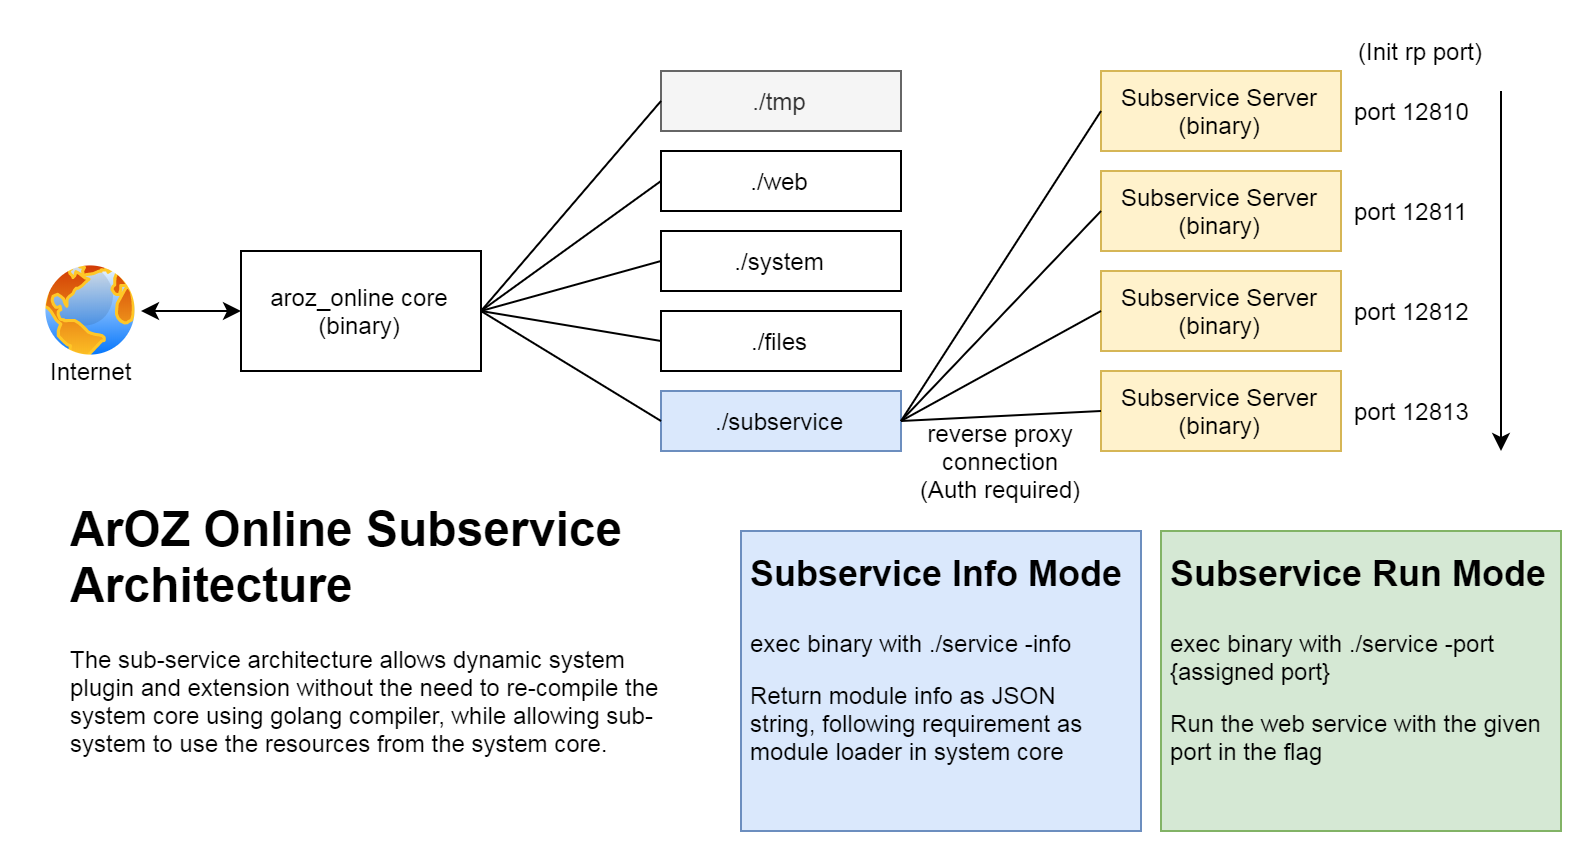

The diagram above was exported from draw.io. Its source (the exported page's mxGraphModel, read from the mxfile embedded in the PNG):
<mxGraphModel dx="982" dy="397" grid="1" gridSize="10" guides="1" tooltips="1" connect="1" arrows="1" fold="1" page="1" pageScale="1" pageWidth="827" pageHeight="1169" math="0" shadow="0">
  <root>
    <mxCell id="0" />
    <mxCell id="1" parent="0" />
    <mxCell id="2BjdnMdunMNIt6IyHlqT-1" value="aroz_online core&lt;br&gt;(binary)" style="rounded=0;whiteSpace=wrap;html=1;" vertex="1" parent="1">
      <mxGeometry x="130" y="250" width="120" height="60" as="geometry" />
    </mxCell>
    <mxCell id="2BjdnMdunMNIt6IyHlqT-2" value="./web" style="rounded=0;whiteSpace=wrap;html=1;" vertex="1" parent="1">
      <mxGeometry x="340" y="200" width="120" height="30" as="geometry" />
    </mxCell>
    <mxCell id="2BjdnMdunMNIt6IyHlqT-3" value="./system" style="rounded=0;whiteSpace=wrap;html=1;" vertex="1" parent="1">
      <mxGeometry x="340" y="240" width="120" height="30" as="geometry" />
    </mxCell>
    <mxCell id="2BjdnMdunMNIt6IyHlqT-4" value="./files" style="rounded=0;whiteSpace=wrap;html=1;" vertex="1" parent="1">
      <mxGeometry x="340" y="280" width="120" height="30" as="geometry" />
    </mxCell>
    <mxCell id="2BjdnMdunMNIt6IyHlqT-5" value="./tmp" style="rounded=0;whiteSpace=wrap;html=1;fillColor=#f5f5f5;strokeColor=#666666;fontColor=#333333;" vertex="1" parent="1">
      <mxGeometry x="340" y="160" width="120" height="30" as="geometry" />
    </mxCell>
    <mxCell id="2BjdnMdunMNIt6IyHlqT-6" value="./subservice" style="rounded=0;whiteSpace=wrap;html=1;fillColor=#dae8fc;strokeColor=#6c8ebf;" vertex="1" parent="1">
      <mxGeometry x="340" y="320" width="120" height="30" as="geometry" />
    </mxCell>
    <mxCell id="2BjdnMdunMNIt6IyHlqT-7" value="" style="endArrow=none;html=1;exitX=1;exitY=0.5;exitDx=0;exitDy=0;entryX=0;entryY=0.5;entryDx=0;entryDy=0;" edge="1" parent="1" source="2BjdnMdunMNIt6IyHlqT-1" target="2BjdnMdunMNIt6IyHlqT-5">
      <mxGeometry width="50" height="50" relative="1" as="geometry">
        <mxPoint x="260" y="290" as="sourcePoint" />
        <mxPoint x="310" y="240" as="targetPoint" />
      </mxGeometry>
    </mxCell>
    <mxCell id="2BjdnMdunMNIt6IyHlqT-8" value="" style="endArrow=none;html=1;exitX=1;exitY=0.5;exitDx=0;exitDy=0;entryX=0;entryY=0.5;entryDx=0;entryDy=0;" edge="1" parent="1" source="2BjdnMdunMNIt6IyHlqT-1" target="2BjdnMdunMNIt6IyHlqT-2">
      <mxGeometry width="50" height="50" relative="1" as="geometry">
        <mxPoint x="260" y="290" as="sourcePoint" />
        <mxPoint x="350" y="185" as="targetPoint" />
      </mxGeometry>
    </mxCell>
    <mxCell id="2BjdnMdunMNIt6IyHlqT-9" value="" style="endArrow=none;html=1;exitX=1;exitY=0.5;exitDx=0;exitDy=0;entryX=0;entryY=0.5;entryDx=0;entryDy=0;" edge="1" parent="1" source="2BjdnMdunMNIt6IyHlqT-1" target="2BjdnMdunMNIt6IyHlqT-3">
      <mxGeometry width="50" height="50" relative="1" as="geometry">
        <mxPoint x="270" y="300" as="sourcePoint" />
        <mxPoint x="360" y="195" as="targetPoint" />
      </mxGeometry>
    </mxCell>
    <mxCell id="2BjdnMdunMNIt6IyHlqT-10" value="" style="endArrow=none;html=1;entryX=0;entryY=0.5;entryDx=0;entryDy=0;" edge="1" parent="1" target="2BjdnMdunMNIt6IyHlqT-4">
      <mxGeometry width="50" height="50" relative="1" as="geometry">
        <mxPoint x="250" y="280" as="sourcePoint" />
        <mxPoint x="370" y="205" as="targetPoint" />
      </mxGeometry>
    </mxCell>
    <mxCell id="2BjdnMdunMNIt6IyHlqT-11" value="" style="endArrow=none;html=1;entryX=0;entryY=0.5;entryDx=0;entryDy=0;" edge="1" parent="1" target="2BjdnMdunMNIt6IyHlqT-6">
      <mxGeometry width="50" height="50" relative="1" as="geometry">
        <mxPoint x="250" y="280" as="sourcePoint" />
        <mxPoint x="380" y="215" as="targetPoint" />
      </mxGeometry>
    </mxCell>
    <mxCell id="2BjdnMdunMNIt6IyHlqT-12" value="Subservice Server&lt;br&gt;(binary)" style="rounded=0;whiteSpace=wrap;html=1;fillColor=#fff2cc;strokeColor=#d6b656;" vertex="1" parent="1">
      <mxGeometry x="560" y="160" width="120" height="40" as="geometry" />
    </mxCell>
    <mxCell id="2BjdnMdunMNIt6IyHlqT-13" value="Subservice Server&lt;br&gt;(binary)" style="rounded=0;whiteSpace=wrap;html=1;fillColor=#fff2cc;strokeColor=#d6b656;" vertex="1" parent="1">
      <mxGeometry x="560" y="210" width="120" height="40" as="geometry" />
    </mxCell>
    <mxCell id="2BjdnMdunMNIt6IyHlqT-14" value="Subservice Server&lt;br&gt;(binary)" style="rounded=0;whiteSpace=wrap;html=1;fillColor=#fff2cc;strokeColor=#d6b656;" vertex="1" parent="1">
      <mxGeometry x="560" y="260" width="120" height="40" as="geometry" />
    </mxCell>
    <mxCell id="2BjdnMdunMNIt6IyHlqT-15" value="Subservice Server&lt;br&gt;(binary)" style="rounded=0;whiteSpace=wrap;html=1;fillColor=#fff2cc;strokeColor=#d6b656;" vertex="1" parent="1">
      <mxGeometry x="560" y="310" width="120" height="40" as="geometry" />
    </mxCell>
    <mxCell id="2BjdnMdunMNIt6IyHlqT-16" value="" style="endArrow=none;html=1;entryX=0;entryY=0.5;entryDx=0;entryDy=0;exitX=1;exitY=0.5;exitDx=0;exitDy=0;" edge="1" parent="1" source="2BjdnMdunMNIt6IyHlqT-6" target="2BjdnMdunMNIt6IyHlqT-12">
      <mxGeometry width="50" height="50" relative="1" as="geometry">
        <mxPoint x="260" y="290" as="sourcePoint" />
        <mxPoint x="350" y="345" as="targetPoint" />
      </mxGeometry>
    </mxCell>
    <mxCell id="2BjdnMdunMNIt6IyHlqT-17" value="" style="endArrow=none;html=1;entryX=0;entryY=0.5;entryDx=0;entryDy=0;exitX=1;exitY=0.5;exitDx=0;exitDy=0;" edge="1" parent="1" source="2BjdnMdunMNIt6IyHlqT-6" target="2BjdnMdunMNIt6IyHlqT-13">
      <mxGeometry width="50" height="50" relative="1" as="geometry">
        <mxPoint x="470" y="345" as="sourcePoint" />
        <mxPoint x="570" y="190" as="targetPoint" />
      </mxGeometry>
    </mxCell>
    <mxCell id="2BjdnMdunMNIt6IyHlqT-18" value="" style="endArrow=none;html=1;entryX=0;entryY=0.5;entryDx=0;entryDy=0;exitX=1;exitY=0.5;exitDx=0;exitDy=0;" edge="1" parent="1" source="2BjdnMdunMNIt6IyHlqT-6" target="2BjdnMdunMNIt6IyHlqT-14">
      <mxGeometry width="50" height="50" relative="1" as="geometry">
        <mxPoint x="480" y="355" as="sourcePoint" />
        <mxPoint x="580" y="200" as="targetPoint" />
      </mxGeometry>
    </mxCell>
    <mxCell id="2BjdnMdunMNIt6IyHlqT-19" value="" style="endArrow=none;html=1;entryX=0;entryY=0.5;entryDx=0;entryDy=0;exitX=1;exitY=0.5;exitDx=0;exitDy=0;" edge="1" parent="1" source="2BjdnMdunMNIt6IyHlqT-6" target="2BjdnMdunMNIt6IyHlqT-15">
      <mxGeometry width="50" height="50" relative="1" as="geometry">
        <mxPoint x="490" y="365" as="sourcePoint" />
        <mxPoint x="590" y="210" as="targetPoint" />
      </mxGeometry>
    </mxCell>
    <mxCell id="2BjdnMdunMNIt6IyHlqT-20" value="port 12810" style="text;html=1;align=center;verticalAlign=middle;resizable=0;points=[];;autosize=1;" vertex="1" parent="1">
      <mxGeometry x="680" y="170" width="70" height="20" as="geometry" />
    </mxCell>
    <mxCell id="2BjdnMdunMNIt6IyHlqT-21" value="port 12811" style="text;html=1;align=center;verticalAlign=middle;resizable=0;points=[];;autosize=1;" vertex="1" parent="1">
      <mxGeometry x="680" y="220" width="70" height="20" as="geometry" />
    </mxCell>
    <mxCell id="2BjdnMdunMNIt6IyHlqT-22" value="port 12812" style="text;html=1;align=center;verticalAlign=middle;resizable=0;points=[];;autosize=1;" vertex="1" parent="1">
      <mxGeometry x="680" y="270" width="70" height="20" as="geometry" />
    </mxCell>
    <mxCell id="2BjdnMdunMNIt6IyHlqT-23" value="port 12813" style="text;html=1;align=center;verticalAlign=middle;resizable=0;points=[];;autosize=1;" vertex="1" parent="1">
      <mxGeometry x="680" y="320" width="70" height="20" as="geometry" />
    </mxCell>
    <mxCell id="2BjdnMdunMNIt6IyHlqT-24" value="(Init rp port)" style="text;html=1;align=center;verticalAlign=middle;resizable=0;points=[];;autosize=1;" vertex="1" parent="1">
      <mxGeometry x="680" y="140" width="80" height="20" as="geometry" />
    </mxCell>
    <mxCell id="2BjdnMdunMNIt6IyHlqT-25" value="" style="endArrow=classic;html=1;" edge="1" parent="1">
      <mxGeometry width="50" height="50" relative="1" as="geometry">
        <mxPoint x="760" y="170" as="sourcePoint" />
        <mxPoint x="760" y="350" as="targetPoint" />
      </mxGeometry>
    </mxCell>
    <mxCell id="2BjdnMdunMNIt6IyHlqT-26" value="reverse proxy&lt;br&gt;connection&lt;br&gt;(Auth required)" style="text;html=1;align=center;verticalAlign=middle;resizable=0;points=[];;autosize=1;" vertex="1" parent="1">
      <mxGeometry x="460" y="330" width="100" height="50" as="geometry" />
    </mxCell>
    <mxCell id="2BjdnMdunMNIt6IyHlqT-27" value="&lt;h1&gt;ArOZ Online Subservice Architecture&lt;/h1&gt;&lt;p&gt;The sub-service architecture allows dynamic system plugin and extension without the need to re-compile the system core using golang compiler, while allowing sub-system to use the resources from the system core.&lt;br&gt;&lt;/p&gt;" style="text;html=1;strokeColor=none;fillColor=none;spacing=5;spacingTop=-20;whiteSpace=wrap;overflow=hidden;rounded=0;" vertex="1" parent="1">
      <mxGeometry x="40" y="370" width="320" height="140" as="geometry" />
    </mxCell>
    <mxCell id="2BjdnMdunMNIt6IyHlqT-29" value="" style="endArrow=classic;startArrow=classic;html=1;entryX=0;entryY=0.5;entryDx=0;entryDy=0;" edge="1" parent="1" target="2BjdnMdunMNIt6IyHlqT-1">
      <mxGeometry width="50" height="50" relative="1" as="geometry">
        <mxPoint x="80" y="280" as="sourcePoint" />
        <mxPoint x="80" y="290" as="targetPoint" />
      </mxGeometry>
    </mxCell>
    <mxCell id="2BjdnMdunMNIt6IyHlqT-30" value="" style="aspect=fixed;perimeter=ellipsePerimeter;html=1;align=center;shadow=0;dashed=0;spacingTop=3;image;image=img/lib/active_directory/internet_globe.svg;" vertex="1" parent="1">
      <mxGeometry x="30" y="255" width="50" height="50" as="geometry" />
    </mxCell>
    <mxCell id="2BjdnMdunMNIt6IyHlqT-31" value="Internet" style="text;html=1;align=center;verticalAlign=middle;resizable=0;points=[];;autosize=1;" vertex="1" parent="1">
      <mxGeometry x="25" y="300" width="60" height="20" as="geometry" />
    </mxCell>
    <mxCell id="2BjdnMdunMNIt6IyHlqT-33" value="&lt;h1&gt;&lt;span style=&quot;font-size: 18px&quot;&gt;Subservice Info Mode&lt;/span&gt;&lt;/h1&gt;&lt;p&gt;exec binary with ./service -info&lt;/p&gt;&lt;p&gt;Return module info as JSON string, following requirement as module loader in system core&lt;/p&gt;" style="text;html=1;spacing=5;spacingTop=-20;whiteSpace=wrap;overflow=hidden;rounded=0;fillColor=#dae8fc;strokeColor=#6c8ebf;" vertex="1" parent="1">
      <mxGeometry x="380" y="390" width="200" height="150" as="geometry" />
    </mxCell>
    <mxCell id="2BjdnMdunMNIt6IyHlqT-34" value="&lt;h1&gt;&lt;span style=&quot;font-size: 18px&quot;&gt;Subservice Run Mode&lt;/span&gt;&lt;/h1&gt;&lt;p&gt;exec binary with ./service -port {assigned port}&amp;nbsp;&lt;/p&gt;&lt;p&gt;Run the web service with the given port in the flag&lt;/p&gt;" style="text;html=1;spacing=5;spacingTop=-20;whiteSpace=wrap;overflow=hidden;rounded=0;fillColor=#d5e8d4;strokeColor=#82b366;" vertex="1" parent="1">
      <mxGeometry x="590" y="390" width="200" height="150" as="geometry" />
    </mxCell>
  </root>
</mxGraphModel>